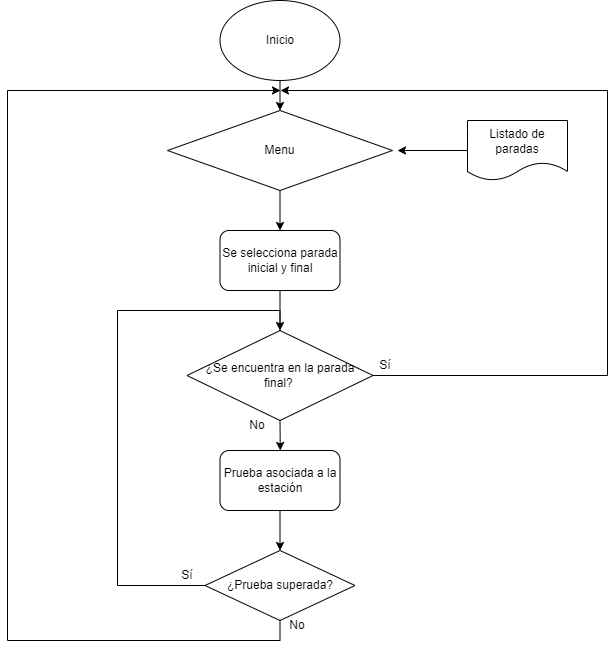

The diagram above was exported from draw.io. Its source (the exported page's mxGraphModel, read from the mxfile embedded in the PNG):
<mxGraphModel dx="1038" dy="547" grid="1" gridSize="10" guides="1" tooltips="1" connect="1" arrows="1" fold="1" page="1" pageScale="1" pageWidth="827" pageHeight="1169" math="0" shadow="0">
  <root>
    <mxCell id="WIyWlLk6GJQsqaUBKTNV-0" />
    <mxCell id="WIyWlLk6GJQsqaUBKTNV-1" parent="WIyWlLk6GJQsqaUBKTNV-0" />
    <mxCell id="MqkhhZWl_WG6ysc3Yw9O-0" value="Inicio" style="ellipse;whiteSpace=wrap;html=1;" parent="WIyWlLk6GJQsqaUBKTNV-1" vertex="1">
      <mxGeometry x="312.5" y="110" width="120" height="80" as="geometry" />
    </mxCell>
    <mxCell id="MqkhhZWl_WG6ysc3Yw9O-1" value="" style="endArrow=classic;html=1;rounded=0;exitX=0.5;exitY=1;exitDx=0;exitDy=0;entryX=0.5;entryY=0;entryDx=0;entryDy=0;" parent="WIyWlLk6GJQsqaUBKTNV-1" source="MqkhhZWl_WG6ysc3Yw9O-0" target="bLsDjDfB2-w6FikTQdT--7" edge="1">
      <mxGeometry width="50" height="50" relative="1" as="geometry">
        <mxPoint x="340" y="290" as="sourcePoint" />
        <mxPoint x="370" y="140" as="targetPoint" />
      </mxGeometry>
    </mxCell>
    <mxCell id="bLsDjDfB2-w6FikTQdT--2" value="&lt;font style=&quot;vertical-align: inherit&quot;&gt;&lt;font style=&quot;vertical-align: inherit&quot;&gt;Se selecciona parada inicial y final&lt;/font&gt;&lt;/font&gt;" style="rounded=1;whiteSpace=wrap;html=1;" parent="WIyWlLk6GJQsqaUBKTNV-1" vertex="1">
      <mxGeometry x="312.5" y="340" width="120" height="60" as="geometry" />
    </mxCell>
    <mxCell id="bLsDjDfB2-w6FikTQdT--7" value="Menu" style="rhombus;whiteSpace=wrap;html=1;" parent="WIyWlLk6GJQsqaUBKTNV-1" vertex="1">
      <mxGeometry x="260" y="220" width="225" height="80" as="geometry" />
    </mxCell>
    <mxCell id="bLsDjDfB2-w6FikTQdT--33" style="edgeStyle=orthogonalEdgeStyle;rounded=0;orthogonalLoop=1;jettySize=auto;html=1;exitX=0.5;exitY=1;exitDx=0;exitDy=0;" parent="WIyWlLk6GJQsqaUBKTNV-1" source="bLsDjDfB2-w6FikTQdT--29" edge="1">
      <mxGeometry relative="1" as="geometry">
        <mxPoint x="372.7692307692307" y="559.9999999999999" as="targetPoint" />
      </mxGeometry>
    </mxCell>
    <mxCell id="bLsDjDfB2-w6FikTQdT--29" value="¿Se encuentra en la parada final?&amp;nbsp;" style="rhombus;whiteSpace=wrap;html=1;" parent="WIyWlLk6GJQsqaUBKTNV-1" vertex="1">
      <mxGeometry x="279.5" y="440" width="186" height="90" as="geometry" />
    </mxCell>
    <mxCell id="bLsDjDfB2-w6FikTQdT--35" value="No" style="text;html=1;strokeColor=none;fillColor=none;align=center;verticalAlign=middle;whiteSpace=wrap;rounded=0;" parent="WIyWlLk6GJQsqaUBKTNV-1" vertex="1">
      <mxGeometry x="320" y="520" width="60" height="30" as="geometry" />
    </mxCell>
    <mxCell id="bLsDjDfB2-w6FikTQdT--39" style="edgeStyle=orthogonalEdgeStyle;rounded=0;orthogonalLoop=1;jettySize=auto;html=1;exitX=0.5;exitY=1;exitDx=0;exitDy=0;entryX=0.5;entryY=0;entryDx=0;entryDy=0;" parent="WIyWlLk6GJQsqaUBKTNV-1" source="bLsDjDfB2-w6FikTQdT--36" target="bLsDjDfB2-w6FikTQdT--37" edge="1">
      <mxGeometry relative="1" as="geometry" />
    </mxCell>
    <mxCell id="bLsDjDfB2-w6FikTQdT--36" value="Prueba asociada a la estación" style="rounded=1;whiteSpace=wrap;html=1;" parent="WIyWlLk6GJQsqaUBKTNV-1" vertex="1">
      <mxGeometry x="312.5" y="560" width="120" height="60" as="geometry" />
    </mxCell>
    <mxCell id="bLsDjDfB2-w6FikTQdT--41" style="edgeStyle=orthogonalEdgeStyle;rounded=0;orthogonalLoop=1;jettySize=auto;html=1;exitX=0;exitY=0.5;exitDx=0;exitDy=0;entryX=0.5;entryY=0;entryDx=0;entryDy=0;" parent="WIyWlLk6GJQsqaUBKTNV-1" source="bLsDjDfB2-w6FikTQdT--37" target="bLsDjDfB2-w6FikTQdT--29" edge="1">
      <mxGeometry relative="1" as="geometry">
        <Array as="points">
          <mxPoint x="210" y="695" />
          <mxPoint x="210" y="420" />
          <mxPoint x="372" y="420" />
        </Array>
      </mxGeometry>
    </mxCell>
    <mxCell id="bLsDjDfB2-w6FikTQdT--47" style="edgeStyle=orthogonalEdgeStyle;rounded=0;orthogonalLoop=1;jettySize=auto;html=1;exitX=0.5;exitY=1;exitDx=0;exitDy=0;" parent="WIyWlLk6GJQsqaUBKTNV-1" source="bLsDjDfB2-w6FikTQdT--37" edge="1">
      <mxGeometry relative="1" as="geometry">
        <mxPoint x="373" y="200" as="targetPoint" />
        <Array as="points">
          <mxPoint x="373" y="750" />
          <mxPoint x="100" y="750" />
          <mxPoint x="100" y="200" />
        </Array>
      </mxGeometry>
    </mxCell>
    <mxCell id="bLsDjDfB2-w6FikTQdT--37" value="¿Prueba superada?" style="rhombus;whiteSpace=wrap;html=1;" parent="WIyWlLk6GJQsqaUBKTNV-1" vertex="1">
      <mxGeometry x="297.5" y="660" width="150" height="70" as="geometry" />
    </mxCell>
    <mxCell id="bLsDjDfB2-w6FikTQdT--43" value="" style="endArrow=none;html=1;rounded=0;entryX=0.5;entryY=1;entryDx=0;entryDy=0;" parent="WIyWlLk6GJQsqaUBKTNV-1" source="bLsDjDfB2-w6FikTQdT--29" target="bLsDjDfB2-w6FikTQdT--2" edge="1">
      <mxGeometry width="50" height="50" relative="1" as="geometry">
        <mxPoint x="370" y="420" as="sourcePoint" />
        <mxPoint x="410" y="420" as="targetPoint" />
      </mxGeometry>
    </mxCell>
    <mxCell id="bLsDjDfB2-w6FikTQdT--44" value="Sí" style="text;html=1;strokeColor=none;fillColor=none;align=center;verticalAlign=middle;whiteSpace=wrap;rounded=0;" parent="WIyWlLk6GJQsqaUBKTNV-1" vertex="1">
      <mxGeometry x="250" y="670" width="60" height="30" as="geometry" />
    </mxCell>
    <mxCell id="bLsDjDfB2-w6FikTQdT--48" value="No" style="text;html=1;strokeColor=none;fillColor=none;align=center;verticalAlign=middle;whiteSpace=wrap;rounded=0;" parent="WIyWlLk6GJQsqaUBKTNV-1" vertex="1">
      <mxGeometry x="360" y="720" width="60" height="30" as="geometry" />
    </mxCell>
    <mxCell id="Y5z8kYdFhdlfCK6UfrPi-0" value="Listado de paradas" style="shape=document;whiteSpace=wrap;html=1;boundedLbl=1;" parent="WIyWlLk6GJQsqaUBKTNV-1" vertex="1">
      <mxGeometry x="560" y="230" width="100" height="60" as="geometry" />
    </mxCell>
    <mxCell id="Y5z8kYdFhdlfCK6UfrPi-1" value="" style="endArrow=classic;html=1;rounded=0;exitX=0;exitY=0.5;exitDx=0;exitDy=0;" parent="WIyWlLk6GJQsqaUBKTNV-1" source="Y5z8kYdFhdlfCK6UfrPi-0" edge="1">
      <mxGeometry width="50" height="50" relative="1" as="geometry">
        <mxPoint x="390" y="430" as="sourcePoint" />
        <mxPoint x="490" y="260" as="targetPoint" />
      </mxGeometry>
    </mxCell>
    <mxCell id="lbWgZ0xJV6LGXGE1LVhE-0" value="Sí" style="text;html=1;strokeColor=none;fillColor=none;align=center;verticalAlign=middle;whiteSpace=wrap;rounded=0;" parent="WIyWlLk6GJQsqaUBKTNV-1" vertex="1">
      <mxGeometry x="447.5" y="460" width="60" height="30" as="geometry" />
    </mxCell>
    <mxCell id="ep_7rks6jQBvLaJs1TPU-1" value="" style="endArrow=classic;html=1;rounded=0;exitX=0.5;exitY=1;exitDx=0;exitDy=0;" parent="WIyWlLk6GJQsqaUBKTNV-1" source="bLsDjDfB2-w6FikTQdT--7" target="bLsDjDfB2-w6FikTQdT--2" edge="1">
      <mxGeometry width="50" height="50" relative="1" as="geometry">
        <mxPoint x="380" y="330" as="sourcePoint" />
        <mxPoint x="430" y="280" as="targetPoint" />
      </mxGeometry>
    </mxCell>
    <mxCell id="ep_7rks6jQBvLaJs1TPU-2" value="" style="endArrow=classic;html=1;rounded=0;exitX=1;exitY=0.5;exitDx=0;exitDy=0;" parent="WIyWlLk6GJQsqaUBKTNV-1" source="bLsDjDfB2-w6FikTQdT--29" edge="1">
      <mxGeometry width="50" height="50" relative="1" as="geometry">
        <mxPoint x="320" y="500" as="sourcePoint" />
        <mxPoint x="373" y="200" as="targetPoint" />
        <Array as="points">
          <mxPoint x="700" y="485" />
          <mxPoint x="700" y="200" />
        </Array>
      </mxGeometry>
    </mxCell>
  </root>
</mxGraphModel>